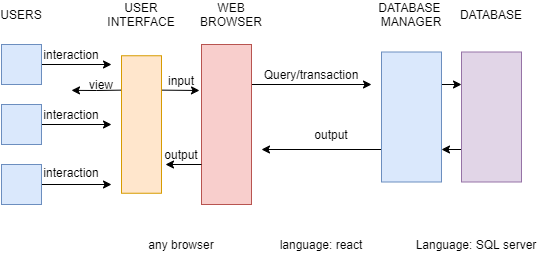

The diagram above was exported from draw.io. Its source (the exported page's mxGraphModel, read from the mxfile embedded in the PNG):
<mxGraphModel dx="868" dy="401" grid="1" gridSize="10" guides="1" tooltips="1" connect="1" arrows="1" fold="1" page="1" pageScale="1" pageWidth="827" pageHeight="1169" math="0" shadow="0">
  <root>
    <mxCell id="0" />
    <mxCell id="1" parent="0" />
    <mxCell id="o3RnRGz9xEno1wFpKeIA-1" value="USERS" style="text;html=1;strokeColor=none;fillColor=none;align=center;verticalAlign=middle;whiteSpace=wrap;rounded=0;" parent="1" vertex="1">
      <mxGeometry x="20" y="20" width="40" height="20" as="geometry" />
    </mxCell>
    <mxCell id="o3RnRGz9xEno1wFpKeIA-45" style="edgeStyle=orthogonalEdgeStyle;rounded=0;orthogonalLoop=1;jettySize=auto;html=1;exitX=1;exitY=0.5;exitDx=0;exitDy=0;" parent="1" source="o3RnRGz9xEno1wFpKeIA-2" edge="1">
      <mxGeometry relative="1" as="geometry">
        <mxPoint x="130" y="140" as="targetPoint" />
      </mxGeometry>
    </mxCell>
    <mxCell id="o3RnRGz9xEno1wFpKeIA-2" value="" style="whiteSpace=wrap;html=1;aspect=fixed;fillColor=#dae8fc;strokeColor=#6c8ebf;" parent="1" vertex="1">
      <mxGeometry x="20" y="120" width="40" height="40" as="geometry" />
    </mxCell>
    <mxCell id="o3RnRGz9xEno1wFpKeIA-44" style="edgeStyle=orthogonalEdgeStyle;rounded=0;orthogonalLoop=1;jettySize=auto;html=1;exitX=1;exitY=0.5;exitDx=0;exitDy=0;" parent="1" source="o3RnRGz9xEno1wFpKeIA-3" edge="1">
      <mxGeometry relative="1" as="geometry">
        <mxPoint x="130" y="80" as="targetPoint" />
      </mxGeometry>
    </mxCell>
    <mxCell id="o3RnRGz9xEno1wFpKeIA-3" value="" style="whiteSpace=wrap;html=1;aspect=fixed;fillColor=#dae8fc;strokeColor=#6c8ebf;" parent="1" vertex="1">
      <mxGeometry x="20" y="60" width="40" height="40" as="geometry" />
    </mxCell>
    <mxCell id="o3RnRGz9xEno1wFpKeIA-46" style="edgeStyle=orthogonalEdgeStyle;rounded=0;orthogonalLoop=1;jettySize=auto;html=1;exitX=1;exitY=0.5;exitDx=0;exitDy=0;" parent="1" source="o3RnRGz9xEno1wFpKeIA-4" edge="1">
      <mxGeometry relative="1" as="geometry">
        <mxPoint x="130" y="200" as="targetPoint" />
      </mxGeometry>
    </mxCell>
    <mxCell id="o3RnRGz9xEno1wFpKeIA-4" value="" style="whiteSpace=wrap;html=1;aspect=fixed;fillColor=#dae8fc;strokeColor=#6c8ebf;" parent="1" vertex="1">
      <mxGeometry x="20" y="180" width="40" height="40" as="geometry" />
    </mxCell>
    <mxCell id="o3RnRGz9xEno1wFpKeIA-8" value="USER INTERFACE" style="text;html=1;strokeColor=none;fillColor=none;align=center;verticalAlign=middle;whiteSpace=wrap;rounded=0;" parent="1" vertex="1">
      <mxGeometry x="140" y="20" width="40" height="20" as="geometry" />
    </mxCell>
    <mxCell id="o3RnRGz9xEno1wFpKeIA-56" style="edgeStyle=orthogonalEdgeStyle;rounded=0;orthogonalLoop=1;jettySize=auto;html=1;exitX=1;exitY=0.25;exitDx=0;exitDy=0;entryX=-0.049;entryY=0.287;entryDx=0;entryDy=0;entryPerimeter=0;" parent="1" source="o3RnRGz9xEno1wFpKeIA-10" target="o3RnRGz9xEno1wFpKeIA-11" edge="1">
      <mxGeometry relative="1" as="geometry" />
    </mxCell>
    <mxCell id="o3RnRGz9xEno1wFpKeIA-59" style="edgeStyle=orthogonalEdgeStyle;rounded=0;orthogonalLoop=1;jettySize=auto;html=1;exitX=0;exitY=0.25;exitDx=0;exitDy=0;" parent="1" source="o3RnRGz9xEno1wFpKeIA-10" edge="1">
      <mxGeometry relative="1" as="geometry">
        <mxPoint x="90" y="105.86206896551727" as="targetPoint" />
      </mxGeometry>
    </mxCell>
    <mxCell id="o3RnRGz9xEno1wFpKeIA-10" value="" style="rounded=0;whiteSpace=wrap;html=1;fillColor=#ffe6cc;strokeColor=#d79b00;" parent="1" vertex="1">
      <mxGeometry x="140" y="71.25" width="40" height="137.5" as="geometry" />
    </mxCell>
    <mxCell id="o3RnRGz9xEno1wFpKeIA-29" style="edgeStyle=orthogonalEdgeStyle;rounded=0;orthogonalLoop=1;jettySize=auto;html=1;exitX=1;exitY=0.25;exitDx=0;exitDy=0;" parent="1" source="o3RnRGz9xEno1wFpKeIA-11" edge="1">
      <mxGeometry relative="1" as="geometry">
        <mxPoint x="390" y="100" as="targetPoint" />
      </mxGeometry>
    </mxCell>
    <mxCell id="o3RnRGz9xEno1wFpKeIA-11" value="" style="rounded=0;whiteSpace=wrap;html=1;fillColor=#f8cecc;strokeColor=#b85450;" parent="1" vertex="1">
      <mxGeometry x="220" y="60" width="50" height="160" as="geometry" />
    </mxCell>
    <mxCell id="o3RnRGz9xEno1wFpKeIA-12" value="WEB BROWSER" style="text;html=1;strokeColor=none;fillColor=none;align=center;verticalAlign=middle;whiteSpace=wrap;rounded=0;" parent="1" vertex="1">
      <mxGeometry x="230" y="20" width="40" height="20" as="geometry" />
    </mxCell>
    <mxCell id="o3RnRGz9xEno1wFpKeIA-15" value="DATABASE&amp;nbsp; MANAGER" style="text;html=1;strokeColor=none;fillColor=none;align=center;verticalAlign=middle;whiteSpace=wrap;rounded=0;" parent="1" vertex="1">
      <mxGeometry x="410" y="20" width="40" height="20" as="geometry" />
    </mxCell>
    <mxCell id="o3RnRGz9xEno1wFpKeIA-18" value="Language: SQL server" style="text;html=1;strokeColor=none;fillColor=none;align=center;verticalAlign=middle;whiteSpace=wrap;rounded=0;" parent="1" vertex="1">
      <mxGeometry x="420" y="250" width="150" height="20" as="geometry" />
    </mxCell>
    <mxCell id="o3RnRGz9xEno1wFpKeIA-19" value="DATABASE" style="text;html=1;strokeColor=none;fillColor=none;align=center;verticalAlign=middle;whiteSpace=wrap;rounded=0;" parent="1" vertex="1">
      <mxGeometry x="490" y="20" width="40" height="20" as="geometry" />
    </mxCell>
    <mxCell id="o3RnRGz9xEno1wFpKeIA-20" value="language: react" style="text;html=1;strokeColor=none;fillColor=none;align=center;verticalAlign=middle;whiteSpace=wrap;rounded=0;" parent="1" vertex="1">
      <mxGeometry x="290" y="250" width="100" height="20" as="geometry" />
    </mxCell>
    <mxCell id="o3RnRGz9xEno1wFpKeIA-34" style="edgeStyle=orthogonalEdgeStyle;rounded=0;orthogonalLoop=1;jettySize=auto;html=1;exitX=0;exitY=0.75;exitDx=0;exitDy=0;" parent="1" source="o3RnRGz9xEno1wFpKeIA-22" edge="1">
      <mxGeometry relative="1" as="geometry">
        <mxPoint x="280" y="165" as="targetPoint" />
      </mxGeometry>
    </mxCell>
    <mxCell id="o3RnRGz9xEno1wFpKeIA-35" style="edgeStyle=orthogonalEdgeStyle;rounded=0;orthogonalLoop=1;jettySize=auto;html=1;exitX=1;exitY=0.25;exitDx=0;exitDy=0;entryX=0;entryY=0.25;entryDx=0;entryDy=0;" parent="1" source="o3RnRGz9xEno1wFpKeIA-22" target="o3RnRGz9xEno1wFpKeIA-23" edge="1">
      <mxGeometry relative="1" as="geometry" />
    </mxCell>
    <mxCell id="o3RnRGz9xEno1wFpKeIA-22" value="" style="rounded=0;whiteSpace=wrap;html=1;fillColor=#dae8fc;strokeColor=#6c8ebf;" parent="1" vertex="1">
      <mxGeometry x="400" y="67.5" width="60" height="130" as="geometry" />
    </mxCell>
    <mxCell id="o3RnRGz9xEno1wFpKeIA-36" style="edgeStyle=orthogonalEdgeStyle;rounded=0;orthogonalLoop=1;jettySize=auto;html=1;exitX=0;exitY=0.75;exitDx=0;exitDy=0;entryX=1;entryY=0.75;entryDx=0;entryDy=0;" parent="1" source="o3RnRGz9xEno1wFpKeIA-23" target="o3RnRGz9xEno1wFpKeIA-22" edge="1">
      <mxGeometry relative="1" as="geometry" />
    </mxCell>
    <mxCell id="o3RnRGz9xEno1wFpKeIA-23" value="" style="rounded=0;whiteSpace=wrap;html=1;fillColor=#e1d5e7;strokeColor=#9673a6;" parent="1" vertex="1">
      <mxGeometry x="480" y="67.5" width="60" height="130" as="geometry" />
    </mxCell>
    <mxCell id="o3RnRGz9xEno1wFpKeIA-30" value="Query/transaction" style="text;html=1;strokeColor=none;fillColor=none;align=center;verticalAlign=middle;whiteSpace=wrap;rounded=0;" parent="1" vertex="1">
      <mxGeometry x="310" y="80" width="40" height="20" as="geometry" />
    </mxCell>
    <mxCell id="o3RnRGz9xEno1wFpKeIA-37" value="output" style="text;html=1;strokeColor=none;fillColor=none;align=center;verticalAlign=middle;whiteSpace=wrap;rounded=0;" parent="1" vertex="1">
      <mxGeometry x="330" y="140" width="40" height="20" as="geometry" />
    </mxCell>
    <mxCell id="o3RnRGz9xEno1wFpKeIA-40" value="output" style="text;html=1;strokeColor=none;fillColor=none;align=center;verticalAlign=middle;whiteSpace=wrap;rounded=0;" parent="1" vertex="1">
      <mxGeometry x="180" y="160" width="40" height="20" as="geometry" />
    </mxCell>
    <mxCell id="o3RnRGz9xEno1wFpKeIA-49" style="edgeStyle=orthogonalEdgeStyle;rounded=0;orthogonalLoop=1;jettySize=auto;html=1;exitX=1;exitY=1;exitDx=0;exitDy=0;entryX=0.107;entryY=1.014;entryDx=0;entryDy=0;entryPerimeter=0;" parent="1" source="o3RnRGz9xEno1wFpKeIA-40" target="o3RnRGz9xEno1wFpKeIA-40" edge="1">
      <mxGeometry relative="1" as="geometry" />
    </mxCell>
    <mxCell id="o3RnRGz9xEno1wFpKeIA-50" value="interaction" style="text;html=1;strokeColor=none;fillColor=none;align=center;verticalAlign=middle;whiteSpace=wrap;rounded=0;" parent="1" vertex="1">
      <mxGeometry x="70" y="177.5" width="40" height="20" as="geometry" />
    </mxCell>
    <mxCell id="o3RnRGz9xEno1wFpKeIA-51" value="interaction" style="text;html=1;strokeColor=none;fillColor=none;align=center;verticalAlign=middle;whiteSpace=wrap;rounded=0;" parent="1" vertex="1">
      <mxGeometry x="70" y="120" width="40" height="20" as="geometry" />
    </mxCell>
    <mxCell id="o3RnRGz9xEno1wFpKeIA-52" value="interaction" style="text;html=1;strokeColor=none;fillColor=none;align=center;verticalAlign=middle;whiteSpace=wrap;rounded=0;" parent="1" vertex="1">
      <mxGeometry x="70" y="60" width="40" height="20" as="geometry" />
    </mxCell>
    <mxCell id="o3RnRGz9xEno1wFpKeIA-57" value="any browser" style="text;html=1;strokeColor=none;fillColor=none;align=center;verticalAlign=middle;whiteSpace=wrap;rounded=0;" parent="1" vertex="1">
      <mxGeometry x="165" y="250" width="70" height="20" as="geometry" />
    </mxCell>
    <mxCell id="o3RnRGz9xEno1wFpKeIA-58" value="view" style="text;html=1;strokeColor=none;fillColor=none;align=center;verticalAlign=middle;whiteSpace=wrap;rounded=0;" parent="1" vertex="1">
      <mxGeometry x="100" y="90" width="40" height="20" as="geometry" />
    </mxCell>
    <mxCell id="o3RnRGz9xEno1wFpKeIA-60" value="input" style="text;html=1;strokeColor=none;fillColor=none;align=center;verticalAlign=middle;whiteSpace=wrap;rounded=0;" parent="1" vertex="1">
      <mxGeometry x="180" y="86" width="40" height="20" as="geometry" />
    </mxCell>
  </root>
</mxGraphModel>